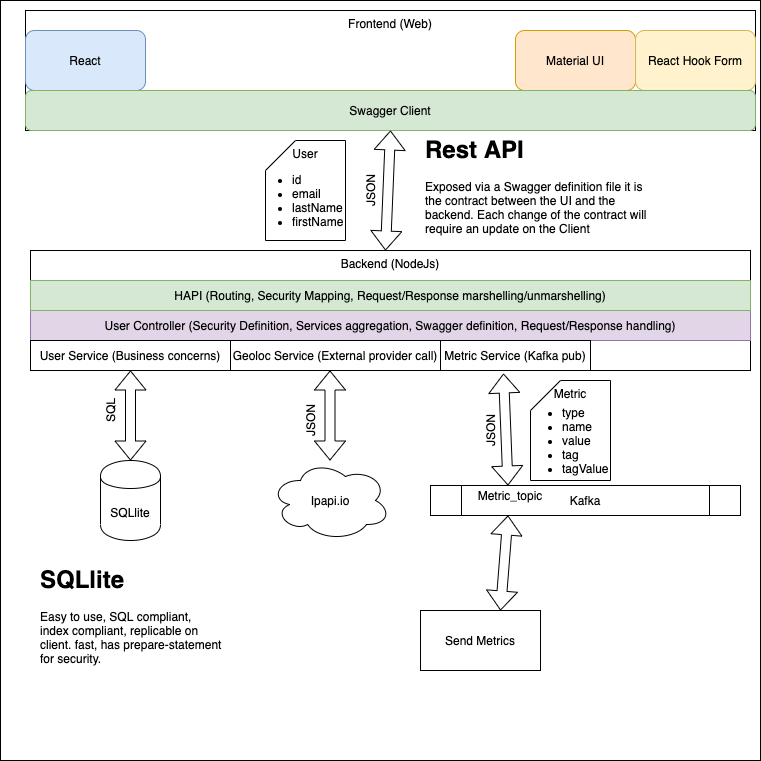

The diagram above was exported from draw.io. Its source (the exported page's mxGraphModel, read from the mxfile embedded in the PNG):
<mxGraphModel dx="946" dy="591" grid="1" gridSize="10" guides="1" tooltips="1" connect="1" arrows="1" fold="1" page="1" pageScale="1" pageWidth="827" pageHeight="1169" math="0" shadow="0">
  <root>
    <mxCell id="0" />
    <mxCell id="1" parent="0" />
    <mxCell id="IjfAc2l5Ka8eyOjmmF7c-1" value="" style="whiteSpace=wrap;html=1;aspect=fixed;" vertex="1" parent="1">
      <mxGeometry x="50" width="760" height="760" as="geometry" />
    </mxCell>
    <mxCell id="JJuUCGFzdoe3Ic2Zy4ry-6" value="Backend (NodeJs)" style="whiteSpace=wrap;html=1;align=center;verticalAlign=top;" parent="1" vertex="1">
      <mxGeometry x="80" y="250" width="720" height="120" as="geometry" />
    </mxCell>
    <mxCell id="JJuUCGFzdoe3Ic2Zy4ry-7" value="Frontend (Web)" style="whiteSpace=wrap;html=1;verticalAlign=top;" parent="1" vertex="1">
      <mxGeometry x="75" y="10" width="730" height="120" as="geometry" />
    </mxCell>
    <mxCell id="JJuUCGFzdoe3Ic2Zy4ry-10" value="React" style="rounded=1;whiteSpace=wrap;html=1;fillColor=#dae8fc;strokeColor=#6c8ebf;" parent="1" vertex="1">
      <mxGeometry x="75" y="30" width="120" height="60" as="geometry" />
    </mxCell>
    <mxCell id="JJuUCGFzdoe3Ic2Zy4ry-11" value="Material UI" style="rounded=1;whiteSpace=wrap;html=1;fillColor=#ffe6cc;strokeColor=#d79b00;" parent="1" vertex="1">
      <mxGeometry x="565" y="30" width="120" height="60" as="geometry" />
    </mxCell>
    <mxCell id="JJuUCGFzdoe3Ic2Zy4ry-12" value="React Hook Form" style="rounded=1;whiteSpace=wrap;html=1;fillColor=#fff2cc;strokeColor=#d6b656;" parent="1" vertex="1">
      <mxGeometry x="685" y="30" width="120" height="60" as="geometry" />
    </mxCell>
    <mxCell id="JJuUCGFzdoe3Ic2Zy4ry-13" value="Swagger Client" style="rounded=1;whiteSpace=wrap;html=1;fillColor=#d5e8d4;strokeColor=#82b366;" parent="1" vertex="1">
      <mxGeometry x="75" y="90" width="730" height="40" as="geometry" />
    </mxCell>
    <mxCell id="JJuUCGFzdoe3Ic2Zy4ry-14" value="" style="shape=flexArrow;endArrow=classic;startArrow=classic;html=1;entryX=0.5;entryY=1;entryDx=0;entryDy=0;" parent="1" target="JJuUCGFzdoe3Ic2Zy4ry-13" edge="1">
      <mxGeometry width="50" height="50" relative="1" as="geometry">
        <mxPoint x="435" y="250" as="sourcePoint" />
        <mxPoint x="430" y="270" as="targetPoint" />
      </mxGeometry>
    </mxCell>
    <mxCell id="JJuUCGFzdoe3Ic2Zy4ry-15" value="&lt;h1&gt;Rest API&lt;/h1&gt;&lt;p&gt;Exposed via a Swagger definition file it is the contract between the UI and the backend. Each change of the contract will require an update on the Client&lt;/p&gt;" style="text;html=1;strokeColor=none;fillColor=none;spacing=5;spacingTop=-20;whiteSpace=wrap;overflow=hidden;rounded=0;" parent="1" vertex="1">
      <mxGeometry x="470" y="130" width="230" height="120" as="geometry" />
    </mxCell>
    <mxCell id="JJuUCGFzdoe3Ic2Zy4ry-16" value="JSON" style="text;html=1;strokeColor=none;fillColor=none;align=center;verticalAlign=middle;whiteSpace=wrap;rounded=0;rotation=-90;" parent="1" vertex="1">
      <mxGeometry x="400" y="180" width="40" height="20" as="geometry" />
    </mxCell>
    <mxCell id="JJuUCGFzdoe3Ic2Zy4ry-18" value="User Controller (Security Definition, Services aggregation, Swagger definition, Request/Response handling)" style="rounded=0;whiteSpace=wrap;html=1;fillColor=#e1d5e7;strokeColor=#9673a6;" parent="1" vertex="1">
      <mxGeometry x="80" y="310" width="720" height="30" as="geometry" />
    </mxCell>
    <mxCell id="JJuUCGFzdoe3Ic2Zy4ry-19" value="HAPI (Routing, Security Mapping, Request/Response marshelling/unmarshelling)" style="rounded=0;whiteSpace=wrap;html=1;fillColor=#d5e8d4;strokeColor=#82b366;" parent="1" vertex="1">
      <mxGeometry x="80" y="280" width="720" height="30" as="geometry" />
    </mxCell>
    <mxCell id="JJuUCGFzdoe3Ic2Zy4ry-20" value="User Service (Business concerns)" style="rounded=0;whiteSpace=wrap;html=1;" parent="1" vertex="1">
      <mxGeometry x="80" y="340" width="200" height="30" as="geometry" />
    </mxCell>
    <mxCell id="JJuUCGFzdoe3Ic2Zy4ry-21" value="Geoloc Service (External provider call)" style="rounded=0;whiteSpace=wrap;html=1;" parent="1" vertex="1">
      <mxGeometry x="280" y="340" width="210" height="30" as="geometry" />
    </mxCell>
    <mxCell id="jQgFBsAggBnggNO1xaWf-1" value="Metric Service (Kafka pub)" style="rounded=0;whiteSpace=wrap;html=1;" parent="1" vertex="1">
      <mxGeometry x="490" y="340" width="150" height="30" as="geometry" />
    </mxCell>
    <mxCell id="jQgFBsAggBnggNO1xaWf-3" value="SQLlite" style="shape=cylinder;whiteSpace=wrap;html=1;boundedLbl=1;backgroundOutline=1;" parent="1" vertex="1">
      <mxGeometry x="150" y="460" width="60" height="80" as="geometry" />
    </mxCell>
    <mxCell id="jQgFBsAggBnggNO1xaWf-4" value="Ipapi.io" style="ellipse;shape=cloud;whiteSpace=wrap;html=1;" parent="1" vertex="1">
      <mxGeometry x="320" y="460" width="120" height="80" as="geometry" />
    </mxCell>
    <mxCell id="jQgFBsAggBnggNO1xaWf-5" value="Kafka" style="shape=process;whiteSpace=wrap;html=1;backgroundOutline=1;" parent="1" vertex="1">
      <mxGeometry x="480" y="485" width="310" height="30" as="geometry" />
    </mxCell>
    <mxCell id="jQgFBsAggBnggNO1xaWf-6" value="" style="shape=flexArrow;endArrow=classic;startArrow=classic;html=1;exitX=0.5;exitY=0;exitDx=0;exitDy=0;entryX=0.5;entryY=1;entryDx=0;entryDy=0;" parent="1" source="jQgFBsAggBnggNO1xaWf-3" target="JJuUCGFzdoe3Ic2Zy4ry-20" edge="1">
      <mxGeometry width="50" height="50" relative="1" as="geometry">
        <mxPoint x="390" y="380" as="sourcePoint" />
        <mxPoint x="440" y="330" as="targetPoint" />
      </mxGeometry>
    </mxCell>
    <mxCell id="jQgFBsAggBnggNO1xaWf-7" value="" style="shape=flexArrow;endArrow=classic;startArrow=classic;html=1;exitX=0.5;exitY=0;exitDx=0;exitDy=0;entryX=0.5;entryY=1;entryDx=0;entryDy=0;" parent="1" edge="1">
      <mxGeometry width="50" height="50" relative="1" as="geometry">
        <mxPoint x="379.5" y="460" as="sourcePoint" />
        <mxPoint x="379.5" y="370" as="targetPoint" />
      </mxGeometry>
    </mxCell>
    <mxCell id="jQgFBsAggBnggNO1xaWf-8" value="" style="shape=flexArrow;endArrow=classic;startArrow=classic;html=1;exitX=0.25;exitY=0;exitDx=0;exitDy=0;entryX=0.42;entryY=1.1;entryDx=0;entryDy=0;entryPerimeter=0;" parent="1" source="jQgFBsAggBnggNO1xaWf-5" target="jQgFBsAggBnggNO1xaWf-1" edge="1">
      <mxGeometry width="50" height="50" relative="1" as="geometry">
        <mxPoint x="389.5" y="470" as="sourcePoint" />
        <mxPoint x="389.5" y="380" as="targetPoint" />
      </mxGeometry>
    </mxCell>
    <mxCell id="jQgFBsAggBnggNO1xaWf-11" value="JSON" style="text;html=1;strokeColor=none;fillColor=none;align=center;verticalAlign=middle;whiteSpace=wrap;rounded=0;rotation=-90;" parent="1" vertex="1">
      <mxGeometry x="340" y="410" width="40" height="20" as="geometry" />
    </mxCell>
    <mxCell id="jQgFBsAggBnggNO1xaWf-12" value="SQL" style="text;html=1;strokeColor=none;fillColor=none;align=center;verticalAlign=middle;whiteSpace=wrap;rounded=0;rotation=-90;" parent="1" vertex="1">
      <mxGeometry x="140" y="400" width="40" height="20" as="geometry" />
    </mxCell>
    <mxCell id="jQgFBsAggBnggNO1xaWf-15" value="" style="group" parent="1" vertex="1" connectable="0">
      <mxGeometry x="300" y="140" width="125" height="100" as="geometry" />
    </mxCell>
    <mxCell id="jQgFBsAggBnggNO1xaWf-13" value="User" style="shape=card;whiteSpace=wrap;html=1;verticalAlign=top;" parent="jQgFBsAggBnggNO1xaWf-15" vertex="1">
      <mxGeometry x="15" width="80" height="100" as="geometry" />
    </mxCell>
    <mxCell id="jQgFBsAggBnggNO1xaWf-14" value="&lt;ul&gt;&lt;li&gt;id&lt;/li&gt;&lt;li&gt;email&lt;/li&gt;&lt;li&gt;lastName&lt;/li&gt;&lt;li&gt;firstName&lt;/li&gt;&lt;/ul&gt;" style="text;html=1;strokeColor=none;fillColor=none;align=left;verticalAlign=middle;whiteSpace=wrap;rounded=0;" parent="jQgFBsAggBnggNO1xaWf-15" vertex="1">
      <mxGeometry y="30" width="125" height="60" as="geometry" />
    </mxCell>
    <mxCell id="jQgFBsAggBnggNO1xaWf-16" value="&lt;h1&gt;SQLlite&lt;/h1&gt;&lt;p&gt;Easy to use, SQL compliant, index compliant, replicable on client. fast, has prepare-statement for security.&lt;/p&gt;" style="text;html=1;strokeColor=none;fillColor=none;spacing=5;spacingTop=-20;whiteSpace=wrap;overflow=hidden;rounded=0;align=left;" parent="1" vertex="1">
      <mxGeometry x="85" y="560" width="190" height="110" as="geometry" />
    </mxCell>
    <mxCell id="jQgFBsAggBnggNO1xaWf-17" value="" style="shape=flexArrow;endArrow=classic;startArrow=classic;html=1;entryX=0.25;entryY=1;entryDx=0;entryDy=0;" parent="1" target="jQgFBsAggBnggNO1xaWf-5" edge="1">
      <mxGeometry width="50" height="50" relative="1" as="geometry">
        <mxPoint x="550" y="610" as="sourcePoint" />
        <mxPoint x="632.75" y="515" as="targetPoint" />
      </mxGeometry>
    </mxCell>
    <mxCell id="jQgFBsAggBnggNO1xaWf-18" value="Send Metrics" style="rounded=0;whiteSpace=wrap;html=1;" parent="1" vertex="1">
      <mxGeometry x="470" y="610" width="120" height="60" as="geometry" />
    </mxCell>
    <mxCell id="jQgFBsAggBnggNO1xaWf-21" value="JSON" style="text;html=1;strokeColor=none;fillColor=none;align=center;verticalAlign=middle;whiteSpace=wrap;rounded=0;rotation=-90;" parent="1" vertex="1">
      <mxGeometry x="520" y="420" width="40" height="20" as="geometry" />
    </mxCell>
    <mxCell id="jQgFBsAggBnggNO1xaWf-23" value="Metric_topic" style="text;html=1;strokeColor=none;fillColor=none;align=center;verticalAlign=middle;whiteSpace=wrap;rounded=0;rotation=0;" parent="1" vertex="1">
      <mxGeometry x="540" y="485" width="40" height="20" as="geometry" />
    </mxCell>
    <mxCell id="jQgFBsAggBnggNO1xaWf-26" value="Metric" style="shape=card;whiteSpace=wrap;html=1;align=center;verticalAlign=top;" parent="1" vertex="1">
      <mxGeometry x="580" y="380" width="80" height="100" as="geometry" />
    </mxCell>
    <mxCell id="jQgFBsAggBnggNO1xaWf-27" value="&lt;ul&gt;&lt;li&gt;type&lt;/li&gt;&lt;li&gt;name&lt;/li&gt;&lt;li&gt;value&lt;/li&gt;&lt;li&gt;tag&lt;/li&gt;&lt;li&gt;tagValue&lt;/li&gt;&lt;/ul&gt;" style="text;html=1;strokeColor=none;fillColor=none;align=left;verticalAlign=middle;whiteSpace=wrap;rounded=0;" parent="1" vertex="1">
      <mxGeometry x="570" y="430" width="40" height="20" as="geometry" />
    </mxCell>
  </root>
</mxGraphModel>